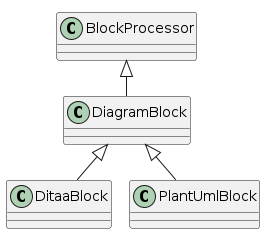

The diagram above was rendered by PlantUML. Its source (embedded in the PNG):
@startuml
!pragma layout smetana
class BlockProcessor
class DiagramBlock
class DitaaBlock
class PlantUmlBlock

BlockProcessor <|-- DiagramBlock
DiagramBlock <|-- DitaaBlock
DiagramBlock <|-- PlantUmlBlock
@enduml